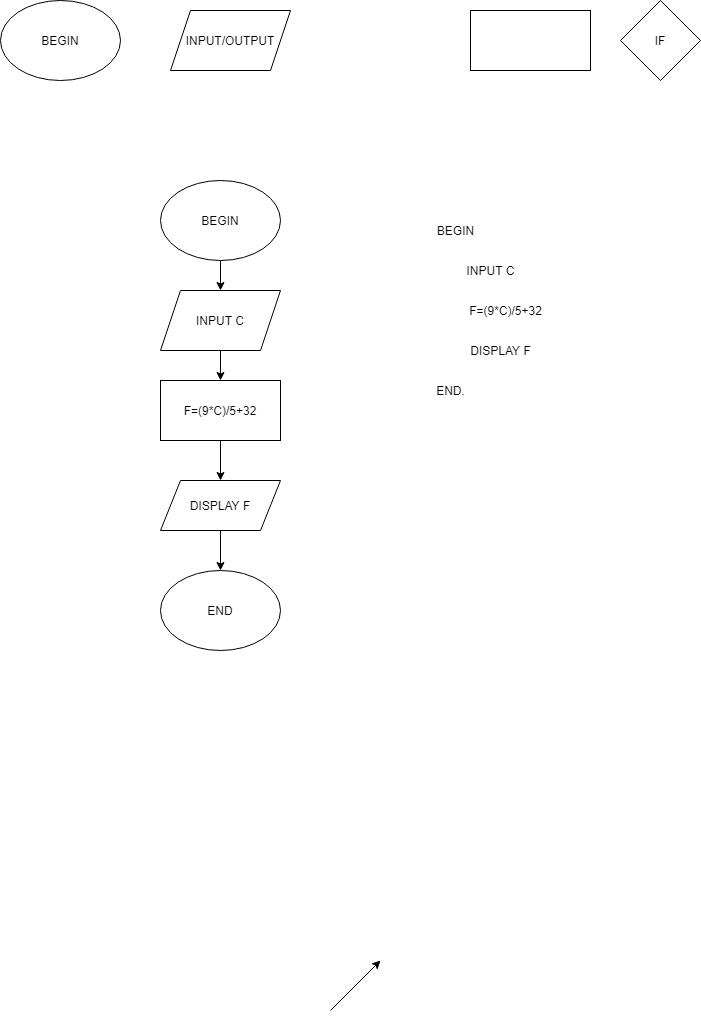

The diagram above was exported from draw.io. Its source (the exported page's mxGraphModel, read from the mxfile embedded in the PNG):
<mxGraphModel dx="2692" dy="1749" grid="1" gridSize="10" guides="1" tooltips="1" connect="1" arrows="1" fold="1" page="1" pageScale="1" pageWidth="827" pageHeight="1169" math="0" shadow="0">
  <root>
    <mxCell id="0" />
    <mxCell id="1" parent="0" />
    <mxCell id="ElG-V0fuKBYkJWOf708b-3" value="" style="endArrow=classic;html=1;" parent="1" edge="1">
      <mxGeometry width="50" height="50" relative="1" as="geometry">
        <mxPoint x="-1250" y="-70" as="sourcePoint" />
        <mxPoint x="-1200" y="-120" as="targetPoint" />
      </mxGeometry>
    </mxCell>
    <mxCell id="gM5c24ikzOf11_HwtocZ-1" value="BEGIN" style="ellipse;whiteSpace=wrap;html=1;" vertex="1" parent="1">
      <mxGeometry x="-1580" y="-1080" width="120" height="80" as="geometry" />
    </mxCell>
    <mxCell id="gM5c24ikzOf11_HwtocZ-2" value="INPUT/OUTPUT" style="shape=parallelogram;perimeter=parallelogramPerimeter;whiteSpace=wrap;html=1;fixedSize=1;" vertex="1" parent="1">
      <mxGeometry x="-1410" y="-1070" width="120" height="60" as="geometry" />
    </mxCell>
    <mxCell id="gM5c24ikzOf11_HwtocZ-3" value="IF" style="rhombus;whiteSpace=wrap;html=1;" vertex="1" parent="1">
      <mxGeometry x="-960" y="-1080" width="80" height="80" as="geometry" />
    </mxCell>
    <mxCell id="gM5c24ikzOf11_HwtocZ-10" style="edgeStyle=orthogonalEdgeStyle;rounded=0;orthogonalLoop=1;jettySize=auto;html=1;exitX=0.5;exitY=1;exitDx=0;exitDy=0;" edge="1" parent="1" source="gM5c24ikzOf11_HwtocZ-8" target="gM5c24ikzOf11_HwtocZ-9">
      <mxGeometry relative="1" as="geometry" />
    </mxCell>
    <mxCell id="gM5c24ikzOf11_HwtocZ-8" value="BEGIN" style="ellipse;whiteSpace=wrap;html=1;" vertex="1" parent="1">
      <mxGeometry x="-1420" y="-900" width="120" height="80" as="geometry" />
    </mxCell>
    <mxCell id="gM5c24ikzOf11_HwtocZ-16" style="edgeStyle=orthogonalEdgeStyle;rounded=0;orthogonalLoop=1;jettySize=auto;html=1;exitX=0.5;exitY=1;exitDx=0;exitDy=0;entryX=0.5;entryY=0;entryDx=0;entryDy=0;" edge="1" parent="1" source="gM5c24ikzOf11_HwtocZ-9" target="gM5c24ikzOf11_HwtocZ-12">
      <mxGeometry relative="1" as="geometry" />
    </mxCell>
    <mxCell id="gM5c24ikzOf11_HwtocZ-9" value="INPUT C" style="shape=parallelogram;perimeter=parallelogramPerimeter;whiteSpace=wrap;html=1;fixedSize=1;" vertex="1" parent="1">
      <mxGeometry x="-1420" y="-790" width="120" height="60" as="geometry" />
    </mxCell>
    <mxCell id="gM5c24ikzOf11_HwtocZ-11" value="" style="rounded=0;whiteSpace=wrap;html=1;" vertex="1" parent="1">
      <mxGeometry x="-1110" y="-1070" width="120" height="60" as="geometry" />
    </mxCell>
    <mxCell id="gM5c24ikzOf11_HwtocZ-18" style="edgeStyle=orthogonalEdgeStyle;rounded=0;orthogonalLoop=1;jettySize=auto;html=1;exitX=0.5;exitY=1;exitDx=0;exitDy=0;entryX=0.5;entryY=0;entryDx=0;entryDy=0;" edge="1" parent="1" source="gM5c24ikzOf11_HwtocZ-12" target="gM5c24ikzOf11_HwtocZ-15">
      <mxGeometry relative="1" as="geometry" />
    </mxCell>
    <mxCell id="gM5c24ikzOf11_HwtocZ-12" value="F=(9*C)/5+32" style="rounded=0;whiteSpace=wrap;html=1;" vertex="1" parent="1">
      <mxGeometry x="-1420" y="-700" width="120" height="60" as="geometry" />
    </mxCell>
    <mxCell id="gM5c24ikzOf11_HwtocZ-21" style="edgeStyle=orthogonalEdgeStyle;rounded=0;orthogonalLoop=1;jettySize=auto;html=1;entryX=0.5;entryY=0;entryDx=0;entryDy=0;" edge="1" parent="1" source="gM5c24ikzOf11_HwtocZ-15" target="gM5c24ikzOf11_HwtocZ-19">
      <mxGeometry relative="1" as="geometry" />
    </mxCell>
    <mxCell id="gM5c24ikzOf11_HwtocZ-15" value="DISPLAY F" style="shape=parallelogram;perimeter=parallelogramPerimeter;whiteSpace=wrap;html=1;fixedSize=1;" vertex="1" parent="1">
      <mxGeometry x="-1420" y="-600" width="120" height="50" as="geometry" />
    </mxCell>
    <mxCell id="gM5c24ikzOf11_HwtocZ-19" value="END" style="ellipse;whiteSpace=wrap;html=1;" vertex="1" parent="1">
      <mxGeometry x="-1420" y="-510" width="120" height="80" as="geometry" />
    </mxCell>
    <mxCell id="gM5c24ikzOf11_HwtocZ-22" value="BEGIN" style="text;html=1;resizable=0;autosize=1;align=center;verticalAlign=middle;points=[];fillColor=none;strokeColor=none;rounded=0;" vertex="1" parent="1">
      <mxGeometry x="-1150" y="-860" width="50" height="20" as="geometry" />
    </mxCell>
    <mxCell id="gM5c24ikzOf11_HwtocZ-24" value="INPUT C" style="text;html=1;resizable=0;autosize=1;align=center;verticalAlign=middle;points=[];fillColor=none;strokeColor=none;rounded=0;" vertex="1" parent="1">
      <mxGeometry x="-1120" y="-820" width="60" height="20" as="geometry" />
    </mxCell>
    <mxCell id="gM5c24ikzOf11_HwtocZ-27" value="F=(9*C)/5+32" style="text;html=1;resizable=0;autosize=1;align=center;verticalAlign=middle;points=[];fillColor=none;strokeColor=none;rounded=0;" vertex="1" parent="1">
      <mxGeometry x="-1120" y="-780" width="90" height="20" as="geometry" />
    </mxCell>
    <mxCell id="gM5c24ikzOf11_HwtocZ-28" value="DISPLAY F" style="text;html=1;resizable=0;autosize=1;align=center;verticalAlign=middle;points=[];fillColor=none;strokeColor=none;rounded=0;" vertex="1" parent="1">
      <mxGeometry x="-1120" y="-740" width="80" height="20" as="geometry" />
    </mxCell>
    <mxCell id="gM5c24ikzOf11_HwtocZ-29" value="END." style="text;html=1;resizable=0;autosize=1;align=center;verticalAlign=middle;points=[];fillColor=none;strokeColor=none;rounded=0;" vertex="1" parent="1">
      <mxGeometry x="-1150" y="-700" width="40" height="20" as="geometry" />
    </mxCell>
  </root>
</mxGraphModel>